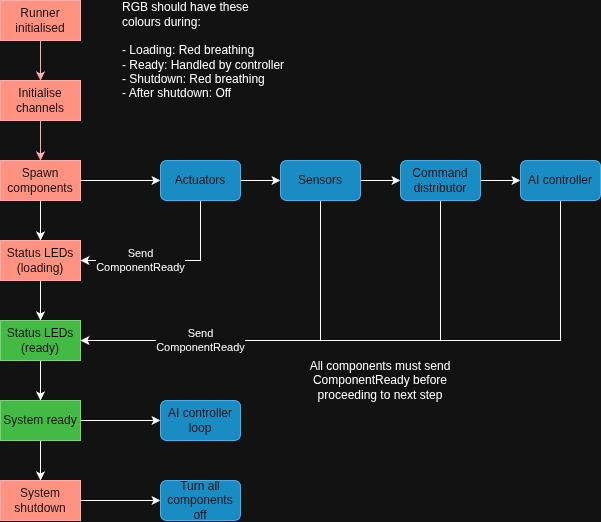

The diagram above was exported from draw.io. Its source (the exported page's mxGraphModel, read from the mxfile embedded in the PNG):
<mxGraphModel dx="973" dy="522" grid="1" gridSize="10" guides="1" tooltips="1" connect="1" arrows="1" fold="1" page="1" pageScale="1" pageWidth="827" pageHeight="1169" math="0" shadow="0">
  <root>
    <mxCell id="0" />
    <mxCell id="1" parent="0" />
    <mxCell id="RElsjXq7IPENQw1FWzTh-2" edge="1" parent="1" source="p_H6j2csqWvEvqojvt9f-1" style="edgeStyle=orthogonalEdgeStyle;rounded=0;orthogonalLoop=1;jettySize=auto;html=1;entryX=0.5;entryY=0;entryDx=0;entryDy=0;fillColor=#e51400;strokeColor=#B20000;" target="RElsjXq7IPENQw1FWzTh-1">
      <mxGeometry relative="1" as="geometry" />
    </mxCell>
    <mxCell id="p_H6j2csqWvEvqojvt9f-1" parent="1" style="rounded=0;whiteSpace=wrap;html=1;fillColor=#e51400;fontColor=#ffffff;strokeColor=#B20000;" value="Runner initialised" vertex="1">
      <mxGeometry height="40" width="80" x="40" y="40" as="geometry" />
    </mxCell>
    <mxCell id="RElsjXq7IPENQw1FWzTh-8" edge="1" parent="1" source="RElsjXq7IPENQw1FWzTh-1" style="edgeStyle=orthogonalEdgeStyle;rounded=0;orthogonalLoop=1;jettySize=auto;html=1;entryX=0.5;entryY=0;entryDx=0;entryDy=0;fillColor=#e51400;strokeColor=#B20000;" target="RElsjXq7IPENQw1FWzTh-3">
      <mxGeometry relative="1" as="geometry" />
    </mxCell>
    <mxCell id="RElsjXq7IPENQw1FWzTh-1" parent="1" style="rounded=0;whiteSpace=wrap;html=1;fillColor=#e51400;fontColor=#ffffff;strokeColor=#B20000;" value="Initialise channels" vertex="1">
      <mxGeometry height="40" width="80" x="40" y="120" as="geometry" />
    </mxCell>
    <mxCell id="RElsjXq7IPENQw1FWzTh-10" edge="1" parent="1" source="RElsjXq7IPENQw1FWzTh-3" style="edgeStyle=orthogonalEdgeStyle;rounded=0;orthogonalLoop=1;jettySize=auto;html=1;entryX=0.5;entryY=0;entryDx=0;entryDy=0;" target="RElsjXq7IPENQw1FWzTh-9">
      <mxGeometry relative="1" as="geometry" />
    </mxCell>
    <mxCell id="RElsjXq7IPENQw1FWzTh-22" edge="1" parent="1" source="RElsjXq7IPENQw1FWzTh-3" style="edgeStyle=orthogonalEdgeStyle;rounded=0;orthogonalLoop=1;jettySize=auto;html=1;entryX=0;entryY=0.5;entryDx=0;entryDy=0;" target="RElsjXq7IPENQw1FWzTh-4">
      <mxGeometry relative="1" as="geometry" />
    </mxCell>
    <mxCell id="RElsjXq7IPENQw1FWzTh-3" parent="1" style="rounded=0;whiteSpace=wrap;html=1;fillColor=#e51400;fontColor=#ffffff;strokeColor=#B20000;" value="Spawn components" vertex="1">
      <mxGeometry height="40" width="80" x="40" y="200" as="geometry" />
    </mxCell>
    <mxCell id="RElsjXq7IPENQw1FWzTh-11" edge="1" parent="1" source="RElsjXq7IPENQw1FWzTh-4" style="edgeStyle=orthogonalEdgeStyle;rounded=0;orthogonalLoop=1;jettySize=auto;html=1;entryX=1;entryY=0.5;entryDx=0;entryDy=0;exitX=0.5;exitY=1;exitDx=0;exitDy=0;" target="RElsjXq7IPENQw1FWzTh-9" value="Send&lt;div&gt;ComponentReady&lt;/div&gt;">
      <mxGeometry relative="1" x="0.3334" as="geometry">
        <mxPoint as="offset" />
      </mxGeometry>
    </mxCell>
    <mxCell id="RElsjXq7IPENQw1FWzTh-23" edge="1" parent="1" source="RElsjXq7IPENQw1FWzTh-4" style="edgeStyle=orthogonalEdgeStyle;rounded=0;orthogonalLoop=1;jettySize=auto;html=1;exitX=1;exitY=0.5;exitDx=0;exitDy=0;entryX=0;entryY=0.5;entryDx=0;entryDy=0;" target="RElsjXq7IPENQw1FWzTh-5">
      <mxGeometry relative="1" as="geometry" />
    </mxCell>
    <mxCell id="RElsjXq7IPENQw1FWzTh-4" parent="1" style="rounded=1;whiteSpace=wrap;html=1;fillColor=#1ba1e2;fontColor=#ffffff;strokeColor=#006EAF;" value="Actuators" vertex="1">
      <mxGeometry height="40" width="80" x="200" y="200" as="geometry" />
    </mxCell>
    <mxCell id="RElsjXq7IPENQw1FWzTh-13" edge="1" parent="1" source="RElsjXq7IPENQw1FWzTh-5" style="edgeStyle=orthogonalEdgeStyle;rounded=0;orthogonalLoop=1;jettySize=auto;html=1;exitX=0.5;exitY=1;exitDx=0;exitDy=0;entryX=1;entryY=0.5;entryDx=0;entryDy=0;" target="RElsjXq7IPENQw1FWzTh-12">
      <mxGeometry relative="1" as="geometry" />
    </mxCell>
    <mxCell id="RElsjXq7IPENQw1FWzTh-24" edge="1" parent="1" source="RElsjXq7IPENQw1FWzTh-5" style="edgeStyle=orthogonalEdgeStyle;rounded=0;orthogonalLoop=1;jettySize=auto;html=1;exitX=1;exitY=0.5;exitDx=0;exitDy=0;entryX=0;entryY=0.5;entryDx=0;entryDy=0;" target="RElsjXq7IPENQw1FWzTh-6">
      <mxGeometry relative="1" as="geometry" />
    </mxCell>
    <mxCell id="RElsjXq7IPENQw1FWzTh-5" parent="1" style="rounded=1;whiteSpace=wrap;html=1;fillColor=#1ba1e2;fontColor=#ffffff;strokeColor=#006EAF;" value="Sensors" vertex="1">
      <mxGeometry height="40" width="80" x="320" y="200" as="geometry" />
    </mxCell>
    <mxCell id="RElsjXq7IPENQw1FWzTh-14" edge="1" parent="1" source="RElsjXq7IPENQw1FWzTh-6" style="edgeStyle=orthogonalEdgeStyle;rounded=0;orthogonalLoop=1;jettySize=auto;html=1;exitX=0.5;exitY=1;exitDx=0;exitDy=0;entryX=1;entryY=0.5;entryDx=0;entryDy=0;" target="RElsjXq7IPENQw1FWzTh-12">
      <mxGeometry relative="1" as="geometry" />
    </mxCell>
    <mxCell id="RElsjXq7IPENQw1FWzTh-25" edge="1" parent="1" source="RElsjXq7IPENQw1FWzTh-6" style="edgeStyle=orthogonalEdgeStyle;rounded=0;orthogonalLoop=1;jettySize=auto;html=1;exitX=1;exitY=0.5;exitDx=0;exitDy=0;entryX=0;entryY=0.5;entryDx=0;entryDy=0;" target="RElsjXq7IPENQw1FWzTh-7">
      <mxGeometry relative="1" as="geometry" />
    </mxCell>
    <mxCell id="RElsjXq7IPENQw1FWzTh-6" parent="1" style="rounded=1;whiteSpace=wrap;html=1;fillColor=#1ba1e2;fontColor=#ffffff;strokeColor=#006EAF;" value="Command distributor" vertex="1">
      <mxGeometry height="40" width="80" x="440" y="200" as="geometry" />
    </mxCell>
    <mxCell id="RElsjXq7IPENQw1FWzTh-15" edge="1" parent="1" source="RElsjXq7IPENQw1FWzTh-7" style="edgeStyle=orthogonalEdgeStyle;rounded=0;orthogonalLoop=1;jettySize=auto;html=1;exitX=0.5;exitY=1;exitDx=0;exitDy=0;" value="Send&lt;div&gt;ComponentReady&lt;/div&gt;">
      <mxGeometry relative="1" x="0.6129" as="geometry">
        <mxPoint as="offset" />
        <Array as="points">
          <mxPoint x="600" y="380" />
        </Array>
        <mxPoint x="120" y="380" as="targetPoint" />
      </mxGeometry>
    </mxCell>
    <mxCell id="RElsjXq7IPENQw1FWzTh-7" parent="1" style="rounded=1;whiteSpace=wrap;html=1;fillColor=#1ba1e2;fontColor=#ffffff;strokeColor=#006EAF;" value="AI controller" vertex="1">
      <mxGeometry height="40" width="80" x="560" y="200" as="geometry" />
    </mxCell>
    <mxCell id="RElsjXq7IPENQw1FWzTh-16" edge="1" parent="1" source="RElsjXq7IPENQw1FWzTh-9" style="edgeStyle=orthogonalEdgeStyle;rounded=0;orthogonalLoop=1;jettySize=auto;html=1;entryX=0.5;entryY=0;entryDx=0;entryDy=0;" target="RElsjXq7IPENQw1FWzTh-12">
      <mxGeometry relative="1" as="geometry" />
    </mxCell>
    <mxCell id="RElsjXq7IPENQw1FWzTh-9" parent="1" style="rounded=0;whiteSpace=wrap;html=1;fillColor=#e51400;fontColor=#ffffff;strokeColor=#B20000;" value="Status LEDs (loading)" vertex="1">
      <mxGeometry height="40" width="80" x="40" y="280" as="geometry" />
    </mxCell>
    <mxCell id="RElsjXq7IPENQw1FWzTh-20" edge="1" parent="1" source="RElsjXq7IPENQw1FWzTh-12" style="edgeStyle=orthogonalEdgeStyle;rounded=0;orthogonalLoop=1;jettySize=auto;html=1;entryX=0.5;entryY=0;entryDx=0;entryDy=0;" target="RElsjXq7IPENQw1FWzTh-18">
      <mxGeometry relative="1" as="geometry" />
    </mxCell>
    <mxCell id="RElsjXq7IPENQw1FWzTh-12" parent="1" style="rounded=0;whiteSpace=wrap;html=1;fillColor=#008a00;fontColor=#ffffff;strokeColor=#005700;" value="Status LEDs (ready)" vertex="1">
      <mxGeometry height="40" width="80" x="40" y="360" as="geometry" />
    </mxCell>
    <mxCell id="RElsjXq7IPENQw1FWzTh-17" parent="1" style="text;html=1;whiteSpace=wrap;strokeColor=none;fillColor=none;align=center;verticalAlign=middle;rounded=0;" value="All components must send ComponentReady before proceeding to next step" vertex="1">
      <mxGeometry height="40" width="160" x="340" y="400" as="geometry" />
    </mxCell>
    <mxCell id="RElsjXq7IPENQw1FWzTh-21" edge="1" parent="1" source="RElsjXq7IPENQw1FWzTh-18" style="edgeStyle=orthogonalEdgeStyle;rounded=0;orthogonalLoop=1;jettySize=auto;html=1;entryX=0.5;entryY=0;entryDx=0;entryDy=0;" target="RElsjXq7IPENQw1FWzTh-19">
      <mxGeometry relative="1" as="geometry" />
    </mxCell>
    <mxCell id="RElsjXq7IPENQw1FWzTh-29" edge="1" parent="1" source="RElsjXq7IPENQw1FWzTh-18" style="edgeStyle=orthogonalEdgeStyle;rounded=0;orthogonalLoop=1;jettySize=auto;html=1;entryX=0;entryY=0.5;entryDx=0;entryDy=0;" target="RElsjXq7IPENQw1FWzTh-28">
      <mxGeometry relative="1" as="geometry" />
    </mxCell>
    <mxCell id="RElsjXq7IPENQw1FWzTh-18" parent="1" style="rounded=0;whiteSpace=wrap;html=1;fillColor=#008a00;fontColor=#ffffff;strokeColor=#005700;" value="System ready" vertex="1">
      <mxGeometry height="40" width="80" x="40" y="440" as="geometry" />
    </mxCell>
    <mxCell id="RElsjXq7IPENQw1FWzTh-27" edge="1" parent="1" source="RElsjXq7IPENQw1FWzTh-19" style="edgeStyle=orthogonalEdgeStyle;rounded=0;orthogonalLoop=1;jettySize=auto;html=1;entryX=0;entryY=0.5;entryDx=0;entryDy=0;" target="RElsjXq7IPENQw1FWzTh-26">
      <mxGeometry relative="1" as="geometry" />
    </mxCell>
    <mxCell id="RElsjXq7IPENQw1FWzTh-19" parent="1" style="rounded=0;whiteSpace=wrap;html=1;fillColor=#e51400;fontColor=#ffffff;strokeColor=#B20000;" value="System shutdown" vertex="1">
      <mxGeometry height="40" width="80" x="40" y="520" as="geometry" />
    </mxCell>
    <mxCell id="RElsjXq7IPENQw1FWzTh-26" parent="1" style="rounded=1;whiteSpace=wrap;html=1;fillColor=#1ba1e2;fontColor=#ffffff;strokeColor=#006EAF;" value="Turn all components off" vertex="1">
      <mxGeometry height="40" width="80" x="200" y="520" as="geometry" />
    </mxCell>
    <mxCell id="RElsjXq7IPENQw1FWzTh-28" parent="1" style="rounded=1;whiteSpace=wrap;html=1;fillColor=#1ba1e2;fontColor=#ffffff;strokeColor=#006EAF;" value="AI controller loop" vertex="1">
      <mxGeometry height="40" width="80" x="200" y="440" as="geometry" />
    </mxCell>
    <mxCell id="RElsjXq7IPENQw1FWzTh-31" parent="1" style="text;html=1;whiteSpace=wrap;strokeColor=none;fillColor=none;align=left;verticalAlign=middle;rounded=0;labelPosition=center;verticalLabelPosition=middle;" value="RGB should have these colours during:&lt;div&gt;&lt;br&gt;&lt;/div&gt;&lt;div&gt;- Loading: Red breathing&lt;/div&gt;&lt;div&gt;- Ready: Handled by controller&lt;/div&gt;&lt;div&gt;- Shutdown: Red breathing&lt;/div&gt;&lt;div&gt;- After shutdown: Off&lt;/div&gt;" vertex="1">
      <mxGeometry height="100" width="165" x="160" y="40" as="geometry" />
    </mxCell>
  </root>
</mxGraphModel>